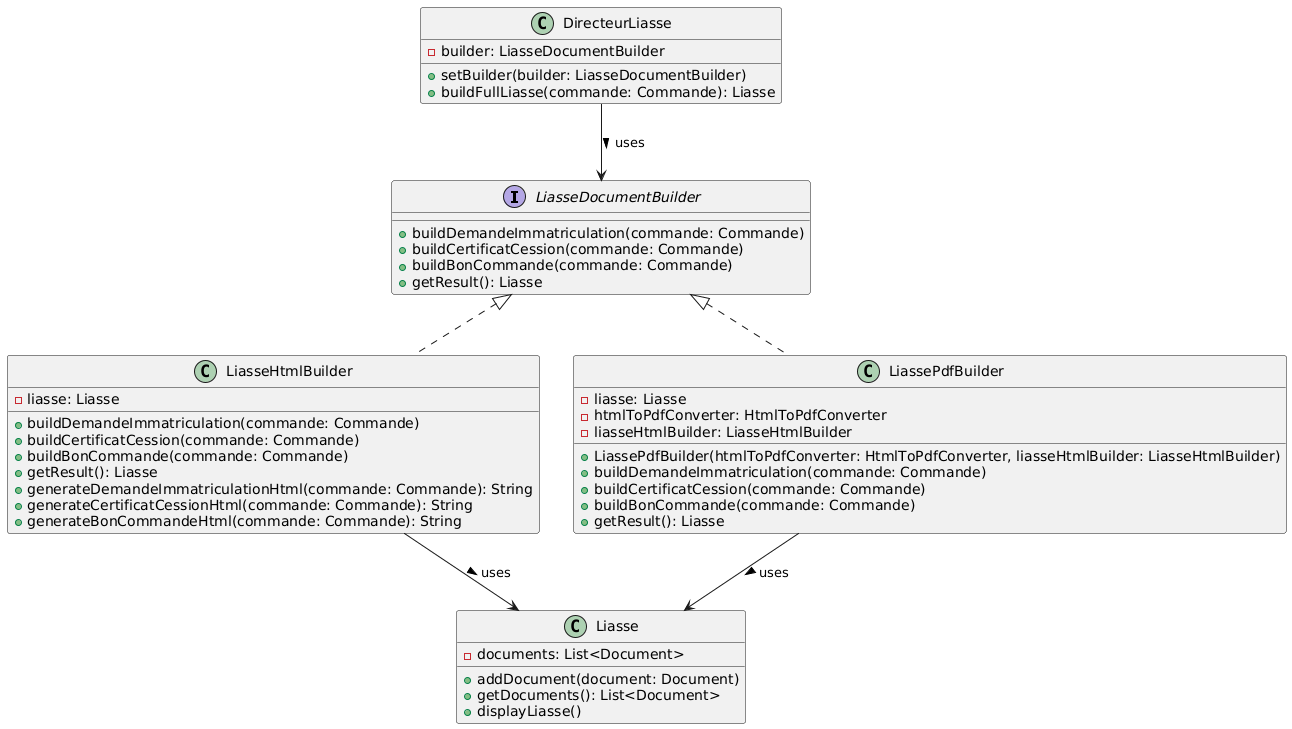

The diagram above was rendered by PlantUML. Its source (embedded in the PNG):
@startuml
interface LiasseDocumentBuilder {
    + buildDemandeImmatriculation(commande: Commande)
    + buildCertificatCession(commande: Commande)
    + buildBonCommande(commande: Commande)
    + getResult(): Liasse
}

class LiasseHtmlBuilder implements LiasseDocumentBuilder {
    - liasse: Liasse
    + buildDemandeImmatriculation(commande: Commande)
    + buildCertificatCession(commande: Commande)
    + buildBonCommande(commande: Commande)
    + getResult(): Liasse
    + generateDemandeImmatriculationHtml(commande: Commande): String
    + generateCertificatCessionHtml(commande: Commande): String
    + generateBonCommandeHtml(commande: Commande): String
}

class LiassePdfBuilder implements LiasseDocumentBuilder {
    - liasse: Liasse
    - htmlToPdfConverter: HtmlToPdfConverter
    - liasseHtmlBuilder: LiasseHtmlBuilder
    + LiassePdfBuilder(htmlToPdfConverter: HtmlToPdfConverter, liasseHtmlBuilder: LiasseHtmlBuilder)
    + buildDemandeImmatriculation(commande: Commande)
    + buildCertificatCession(commande: Commande)
    + buildBonCommande(commande: Commande)
    + getResult(): Liasse
}

class DirecteurLiasse {
    - builder: LiasseDocumentBuilder
    + setBuilder(builder: LiasseDocumentBuilder)
    + buildFullLiasse(commande: Commande): Liasse
}

class Liasse {
    - documents: List<Document>
    + addDocument(document: Document)
    + getDocuments(): List<Document>
    + displayLiasse()
}

' Relations

DirecteurLiasse --> LiasseDocumentBuilder : uses >
LiasseHtmlBuilder --> Liasse : uses >
LiassePdfBuilder --> Liasse : uses >
@enduml